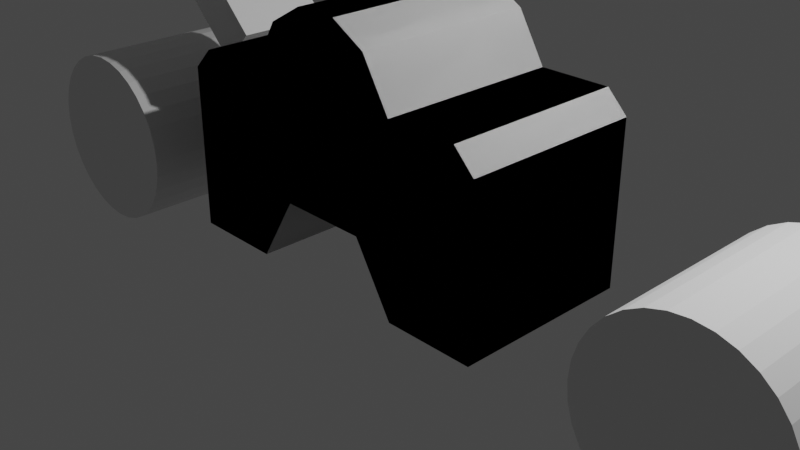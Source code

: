 # Source: MotorCycle.blend  (saved by Blender 2.91.10; exported with 4.5.12 LTS)
import bpy
from mathutils import Matrix  # noqa: F401  (used for matrix-valued properties, if any)

bpy.ops.wm.read_factory_settings(use_empty=True)
scene = bpy.context.scene
scene.name = 'Scene'

# ---- collections
col_collection = bpy.data.collections.new('Collection'); scene.collection.children.link(col_collection)

# ---- world
world_world = bpy.data.worlds.new('World'); scene.world = world_world
world_world.use_nodes = True; world_world.node_tree.nodes.clear()
_N = world_world.node_tree.nodes; _L = world_world.node_tree.links
n0 = _N.new('ShaderNodeOutputWorld'); n0.name = 'World Output'; n0.location = (300, 300)
n1 = _N.new('ShaderNodeBackground'); n1.name = 'Background'; n1.location = (10, 300)
n1.inputs[0].default_value = (0.05088, 0.05088, 0.05088, 1.0)
_L.new(n1.outputs[0], n0.inputs[0])
n0.is_active_output = True
world_world.color = (0.05088, 0.05088, 0.05088)
world_world.use_sun_shadow = False
world_world.sun_shadow_jitter_overblur = 0.0

# ---- cameras
cam_camera = bpy.data.cameras.new('Camera')
cam_camera.clip_end = 100.0
cam_camera.ortho_scale = 7.314

# ---- lights
light_light = bpy.data.lights.new('Light', 'POINT')
light_light.transmission_factor = 0.0
light_light.energy = 1000.0
light_light.shadow_soft_size = 0.1
light_light.shadow_maximum_resolution = 0.006
light_light.use_absolute_resolution = True

# ---- meshes
me_cube_001 = bpy.data.meshes.new('Cube.001')
me_cube_001.from_pydata([(-4.95, -0.981, 0.1761), (-4.893, 1.019, 0.3637), (-4.893, -0.981, 0.3637), (-4.8, 1.019, 0.5366), (-4.8, -0.981, 0.5366), (-4.676, 1.019, 0.6881), (-4.676, -0.981, 0.6881), (-4.524, 1.019, 0.8125), (-4.524, -0.981, 0.8125), (-4.352, 1.019, 0.9049), (-4.352, -0.981, 0.9049), (-4.164, 1.019, 0.9618), (-4.164, -0.981, 0.9618), (-3.969, 1.019, 0.981), (-3.969, -0.981, 0.981), (-4.95, 1.019, 0.1761), (-4.969, -0.981, -0.01897), (-4.969, 1.019, -0.01897), (-4.95, -0.981, -0.2141), (-4.95, 1.019, -0.2141), (-4.893, -0.981, -0.4017), (-4.893, 1.019, -0.4017), (-4.8, -0.981, -0.5745), (-4.8, 1.019, -0.5745), (-4.676, -0.981, -0.7261), (-4.676, 1.019, -0.7261), (-4.524, -0.981, -0.8504), (-4.524, 1.019, -0.8504), (-4.352, -0.981, -0.9428), (-4.352, 1.019, -0.9428), (-4.164, -0.981, -0.9998), (-4.164, 1.019, -0.9998), (-3.969, -0.981, -1.019), (-3.969, 1.019, -1.019), (-3.774, -0.981, -0.9998), (-3.774, 1.019, -0.9998), (-3.586, -0.981, -0.9428), (-3.586, 1.019, -0.9428), (-3.413, -0.981, -0.8504), (-3.413, 1.019, -0.8504), (-3.262, -0.981, -0.7261), (-3.262, 1.019, -0.7261), (-3.137, -0.981, -0.5745), (-3.137, 1.019, -0.5745), (-3.045, -0.981, -0.4017), (-3.045, 1.019, -0.4017), (-2.988, -0.981, -0.2141), (-2.969, -0.981, -0.01897), (-2.969, 1.019, -0.01897), (-2.988, -0.981, 0.1761), (-2.988, 1.019, 0.1761), (-3.045, -0.981, 0.3637), (-3.045, 1.019, 0.3637), (-3.137, -0.981, 0.5366), (-3.137, 1.019, 0.5366), (-3.262, -0.981, 0.6881), (-3.262, 1.019, 0.6881), (-3.413, -0.981, 0.8125), (-3.413, 1.019, 0.8125), (-3.586, -0.981, 0.9049), (-3.586, 1.019, 0.9049), (-3.774, -0.981, 0.9618), (-3.774, 1.019, 0.9618), (-1.925, -1.0, -0.4), (-1.925, 1.0, -0.4), (0.01487, -1.0, 0.3274), (0.01487, -1.0, 2.327), (0.01487, 1.0, 0.3274), (0.01487, 1.0, 2.327), (-1.925, -1.0, -0.4), (-1.925, 1.0, -0.4), (0.01487, 1.0, 0.3274), (0.01487, -1.0, 0.3274), (-1.925, -1.0, 0.6952), (-1.925, 1.0, 0.6952), (0.01487, 1.0, 1.423), (0.01487, -1.0, 1.423), (-1.925, 1.0, 0.1476), (0.01487, 1.0, 0.875), (0.01487, -1.0, 0.875), (-1.925, -1.0, 0.1476), (-0.9254, 1.0, -0.4), (-0.9254, 1.0, 1.6), (-0.9254, -1.0, -0.4), (-0.9254, -1.0, 1.6), (-0.9254, -1.0, -0.4), (-0.9254, 1.0, -0.4), (-0.9254, -1.0, 0.6952), (-0.9254, 1.0, 0.6952), (-0.9254, 1.0, 0.1476), (-0.9254, -1.0, 0.1476), (-0.4851, -1.0, 0.3274), (-0.4851, 1.0, 0.3274), (-0.4851, 1.0, 1.423), (-0.4851, 1.0, 0.875), (-0.4851, 1.0, 0.3274), (-0.4851, -1.0, 0.3274), (-0.4851, -1.0, 1.423), (-0.4851, -1.0, 0.875), (-1.925, -1.0, 0.4214), (-1.925, 1.0, 0.4214), (0.01487, 1.0, 1.149), (0.01487, -1.0, 1.149), (-0.9254, 1.0, 0.4214), (-0.9254, -1.0, 0.4214), (-0.4851, -1.0, 1.149), (-0.4851, 1.0, 1.149), (-1.925, -1.0, -0.4), (-1.925, 1.0, -0.4), (0.01487, -1.0, 0.3274), (0.01487, -1.0, 2.327), (0.01487, 1.0, 0.3274), (0.01487, 1.0, 2.327), (-1.925, -1.0, -0.4), (-1.925, 1.0, -0.4), (0.01487, 1.0, 0.3274), (0.01487, -1.0, 0.3274), (-1.925, -1.0, 0.6952), (-1.925, 1.0, 0.6952), (0.01487, 1.0, 1.423), (0.01487, -1.0, 1.423), (-1.925, 1.0, 0.1476), (0.01487, 1.0, 0.875), (0.01487, -1.0, 0.875), (-1.925, -1.0, 0.1476), (-0.9254, 1.0, -0.4), (-0.9254, 1.0, 1.6), (-0.9254, -1.0, -0.4), (-0.9254, -1.0, 1.6), (-0.9254, -1.0, -0.4), (-0.9254, 1.0, -0.4), (-0.9254, -1.0, 0.6952), (-0.9254, 1.0, 0.6952), (-0.9254, 1.0, 0.1476), (-0.9254, -1.0, 0.1476), (-0.4851, -1.0, 0.3274), (-0.4851, 1.0, 0.3274), (-0.4851, 1.0, 1.423), (-0.4851, 1.0, 0.875), (-0.4851, 1.0, 0.3274), (-0.4851, -1.0, 0.3274), (-0.4851, -1.0, 1.423), (-0.4851, -1.0, 0.875), (-1.925, -1.0, 0.4214), (-1.925, 1.0, 0.4214), (0.01487, 1.0, 1.149), (0.01487, -1.0, 1.149), (-0.9254, 1.0, 0.4214), (-0.9254, -1.0, 0.4214), (-0.4851, -1.0, 1.149), (-0.4851, 1.0, 1.149), (-1.925, -1.0, 1.063), (-1.925, 1.0, 1.063), (0.01487, 1.0, 1.79), (0.01487, -1.0, 1.79), (-0.9254, -1.0, 1.063), (-0.9254, 1.0, 1.063), (-0.4851, -1.0, 1.79), (-0.4851, 1.0, 1.79), (-3.338, -0.981, -0.7883), (-3.338, 1.019, -0.7883), (-0.2351, 1.0, 2.327), (-0.2351, -1.0, 0.3274), (-0.2351, 1.0, 0.3274), (-0.2351, 1.0, 1.423), (-0.2351, 1.0, 0.875), (-0.2351, 1.0, 0.3274), (-0.2351, -1.0, 2.327), (-0.2351, -1.0, 0.3274), (-0.2351, -1.0, 1.423), (-0.2351, -1.0, 0.875), (-0.2351, -1.0, 1.149), (-0.2351, 1.0, 1.149), (-0.2351, -1.0, 1.79), (-0.2351, 1.0, 1.79), (-1.925, -1.0, 1.371), (-1.697, -1.0, 1.6), (-1.697, 1.0, 1.6), (-1.925, 1.0, 1.371), (-1.697, -1.0, 1.6), (-1.925, -1.0, 1.371), (-1.925, 1.0, 1.371), (-1.697, 1.0, 1.6), (-0.2363, 1.0, 2.327), (-0.614, 1.0, 2.115), (-0.4851, 1.0, 2.079), (-0.614, -1.0, 2.115), (-0.2363, -1.0, 2.327), (-0.4851, -1.0, 2.079), (-0.614, 1.0, 2.115), (-0.2363, 1.0, 2.327), (-0.4851, 1.0, 2.079), (-0.2363, -1.0, 2.327), (-0.614, -1.0, 2.115), (-0.4851, -1.0, 2.079)], [], [(10, 9, 7, 8), (12, 11, 9, 10), (14, 13, 11, 12), (8, 7, 5, 6), (6, 5, 3, 4), (4, 3, 1, 2), (2, 1, 15, 0), (0, 15, 17, 16), (16, 17, 19, 18), (18, 19, 21, 20), (20, 21, 23, 22), (22, 23, 25, 24), (24, 25, 27, 26), (26, 27, 29, 28), (28, 29, 31, 30), (30, 31, 33, 32), (32, 33, 35, 34), (34, 35, 37, 36), (36, 37, 39, 38), (159, 160, 41, 40), (40, 41, 43, 42), (42, 43, 45, 44), (11, 13, 62, 60, 58, 56, 54, 52, 50, 48, 47, 46, 44, 45, 43, 41, 160, 39, 37, 35, 33, 31, 29, 27, 25, 23, 21, 19, 17, 15, 1, 3, 5, 7, 9), (47, 48, 50, 49), (49, 50, 52, 51), (51, 52, 54, 53), (53, 54, 56, 55), (55, 56, 58, 57), (57, 58, 60, 59), (10, 8, 6, 4, 2, 0, 16, 18, 20, 22, 24, 26, 28, 30, 32, 34, 36, 38, 159, 40, 42, 44, 46, 47, 49, 51, 53, 55, 57, 59, 61, 14, 12), (59, 60, 62, 61), (61, 62, 13, 14), (82, 84, 176, 177), (174, 153, 68, 161), (153, 154, 66, 68), (151, 152, 178, 175), (166, 162, 65, 67), (152, 156, 82, 177, 178), (83, 63, 69, 85), (67, 65, 72, 71), (166, 67, 71, 163), (63, 64, 70, 69), (104, 99, 73, 87), (101, 102, 76, 75), (172, 101, 75, 164), (99, 100, 74, 73), (69, 70, 77, 80), (163, 71, 78, 165), (71, 72, 79, 78), (85, 69, 80, 90), (96, 85, 90, 98), (70, 86, 89, 77), (100, 103, 88, 74), (105, 104, 87, 97), (64, 81, 86, 70), (91, 83, 85, 96), (158, 174, 161, 183, 185), (64, 63, 83, 81), (173, 157, 188, 187, 167), (131, 128, 179, 180, 117), (112, 190, 192, 110), (157, 155, 84, 186, 188), (162, 91, 96, 168), (171, 105, 97, 169), (168, 96, 98, 170), (86, 92, 94, 89), (103, 106, 93, 88), (81, 95, 92, 86), (81, 83, 91, 95), (184, 186, 84, 82), (89, 94, 106, 103), (170, 98, 105, 171), (98, 90, 104, 105), (77, 89, 103, 100), (80, 77, 100, 99), (165, 78, 101, 172), (78, 79, 102, 101), (90, 80, 99, 104), (126, 182, 179, 128), (189, 126, 128, 193), (119, 112, 110, 120), (117, 180, 181, 118), (139, 111, 109, 135), (118, 181, 182, 126, 132), (127, 129, 113, 107), (111, 115, 116, 109), (139, 136, 115, 111), (107, 113, 114, 108), (148, 131, 117, 143), (145, 119, 120, 146), (150, 137, 119, 145), (143, 117, 118, 144), (113, 124, 121, 114), (136, 138, 122, 115), (115, 122, 123, 116), (129, 134, 124, 113), (140, 142, 134, 129), (114, 121, 133, 130), (144, 118, 132, 147), (149, 141, 131, 148), (108, 114, 130, 125), (135, 140, 129, 127), (141, 194, 193, 128, 131), (108, 125, 127, 107), (120, 110, 192, 194, 141), (132, 126, 189, 191, 137), (109, 116, 140, 135), (146, 120, 141, 149), (116, 123, 142, 140), (130, 133, 138, 136), (147, 132, 137, 150), (125, 130, 136, 139), (125, 139, 135, 127), (137, 191, 190, 112, 119), (133, 147, 150, 138), (123, 146, 149, 142), (142, 149, 148, 134), (121, 144, 147, 133), (124, 143, 144, 121), (138, 150, 145, 122), (122, 145, 146, 123), (134, 148, 143, 124), (88, 93, 158, 156), (169, 97, 157, 173), (74, 88, 156, 152), (97, 87, 155, 157), (87, 73, 151, 155), (75, 76, 154, 153), (164, 75, 153, 174), (73, 74, 152, 151), (38, 39, 160, 159), (93, 164, 174, 158), (76, 169, 173, 154), (94, 165, 172, 106), (79, 170, 171, 102), (72, 168, 170, 79), (102, 171, 169, 76), (65, 162, 168, 72), (68, 66, 167, 161), (154, 173, 167, 66), (92, 163, 165, 94), (106, 172, 164, 93), (95, 166, 163, 92), (95, 91, 162, 166), (161, 167, 187, 183), (175, 178, 177, 176), (179, 182, 181, 180), (155, 151, 175, 176, 84), (183, 184, 185), (186, 187, 188), (189, 190, 191), (192, 193, 194), (183, 187, 186, 184), (189, 193, 192, 190), (156, 158, 185, 184, 82)])
_uv = me_cube_001.uv_layers.new(name='UVMap')
_uv.uv.foreach_set('vector', [1.0, 0.5, 1.0, 1.0, 0.9688, 1.0, 0.9688, 0.5, 0.9688, 0.5, 0.9688, 1.0, 0.9375, 1.0, 0.9375, 0.5, 0.9375, 0.5, 0.9375, 1.0, 0.9062, 1.0, 0.9062, 0.5, 0.9062, 0.5, 0.9062, 1.0, 0.875, 1.0, 0.875, 0.5, 0.875, 0.5, 0.875, 1.0, 0.8438, 1.0, 0.8438, 0.5, 0.8438, 0.5, 0.8438, 1.0, 0.8125, 1.0, 0.8125, 0.5, 0.8125, 0.5, 0.8125, 1.0, 0.7812, 1.0, 0.7812, 0.5, 0.7812, 0.5, 0.7812, 1.0, 0.75, 1.0, 0.75, 0.5, 0.75, 0.5, 0.75, 1.0, 0.7188, 1.0, 0.7188, 0.5, 0.7188, 0.5, 0.7188, 1.0, 0.6875, 1.0, 0.6875, 0.5, 0.6875, 0.5, 0.6875, 1.0, 0.6562, 1.0, 0.6562, 0.5, 0.6562, 0.5, 0.6562, 1.0, 0.625, 1.0, 0.625, 0.5, 0.625, 0.5, 0.625, 1.0, 0.5938, 1.0, 0.5938, 0.5, 0.5938, 0.5, 0.5938, 1.0, 0.5625, 1.0, 0.5625, 0.5, 0.5625, 0.5, 0.5625, 1.0, 0.5312, 1.0, 0.5312, 0.5, 0.5312, 0.5, 0.5312, 1.0, 0.5, 1.0, 0.5, 0.5, 0.5, 0.5, 0.5, 1.0, 0.4688, 1.0, 0.4688, 0.5, 0.4688, 0.5, 0.4688, 1.0, 0.4375, 1.0, 0.4375, 0.5, 0.4375, 0.5, 0.4375, 1.0, 0.4062, 1.0, 0.4062, 0.5, 0.3906, 0.5, 0.3906, 1.0, 0.375, 1.0, 0.375, 0.5, 0.375, 0.5, 0.375, 1.0, 0.3438, 1.0, 0.3438, 0.5, 0.3438, 0.5, 0.3438, 1.0, 0.3125, 1.0, 0.3125, 0.5, 0.2968, 0.4854, 0.25, 0.49, 0.2032, 0.4854, 0.1582, 0.4717, 0.1167, 0.4496, 0.08029, 0.4197, 0.05045, 0.3833, 0.02827, 0.3418, 0.01461, 0.2968, 0.25, 1.0, 0.25, 0.5, 0.2812, 0.5, 0.3125, 0.5, 0.02827, 0.1582, 0.05045, 0.1167, 0.08029, 0.08029, 0.09848, 0.06537, 0.1167, 0.05045, 0.1582, 0.02827, 0.2032, 0.01461, 0.25, 0.01, 0.2968, 0.01461, 0.3418, 0.02827, 0.3833, 0.05045, 0.4197, 0.08029, 0.4496, 0.1167, 0.4717, 0.1582, 0.4854, 0.2032, 0.49, 0.25, 0.4854, 0.2968, 0.4717, 0.3418, 0.4496, 0.3833, 0.4197, 0.4197, 0.3833, 0.4496, 0.3418, 0.4717, 0.25, 0.5, 0.25, 1.0, 0.2188, 1.0, 0.2188, 0.5, 0.2188, 0.5, 0.2188, 1.0, 0.1875, 1.0, 0.1875, 0.5, 0.1875, 0.5, 0.1875, 1.0, 0.1562, 1.0, 0.1562, 0.5, 0.1562, 0.5, 0.1562, 1.0, 0.125, 1.0, 0.125, 0.5, 0.125, 0.5, 0.125, 1.0, 0.09375, 1.0, 0.09375, 0.5, 0.09375, 0.5, 0.09375, 1.0, 0.0625, 1.0, 0.0625, 0.5, 0.8418, 0.4717, 0.8833, 0.4496, 0.9197, 0.4197, 0.9496, 0.3833, 0.9717, 0.3418, 0.9854, 0.2968, 0.99, 0.25, 0.9854, 0.2032, 0.9717, 0.1582, 0.9496, 0.1167, 0.9197, 0.08029, 0.8833, 0.05045, 0.8418, 0.02827, 0.7968, 0.01461, 0.75, 0.01, 0.7032, 0.01461, 0.6582, 0.02827, 0.6167, 0.05045, 0.5985, 0.06537, 0.5803, 0.08029, 0.5504, 0.1167, 0.5283, 0.1582, 0.5146, 0.2032, 0.51, 0.25, 0.5146, 0.2968, 0.5283, 0.3418, 0.5504, 0.3833, 0.5803, 0.4197, 0.6167, 0.4496, 0.6582, 0.4717, 0.7032, 0.4854, 0.75, 0.49, 0.7968, 0.4854, 0.0625, 0.5, 0.0625, 1.0, 0.03125, 1.0, 0.03125, 0.5, 0.03125, 0.5, 0.03125, 1.0, 0.0, 1.0, 0.0, 0.5, 0.75, 0.5, 0.75, 0.75, 0.8464, 0.75, 0.8464, 0.5, 0.5579, 0.4688, 0.5579, 0.5, 0.625, 0.5, 0.625, 0.4688, 0.5579, 0.5, 0.5579, 0.75, 0.625, 0.75, 0.625, 0.5, 0.5579, 0.0, 0.5579, 0.25, 0.5964, 0.25, 0.5964, 0.0, 0.3438, 0.5, 0.3438, 0.75, 0.375, 0.75, 0.375, 0.5, 0.5579, 0.25, 0.5579, 0.375, 0.625, 0.375, 0.625, 0.2786, 0.5964, 0.25, 0.375, 0.875, 0.375, 1.0, 0.375, 1.0, 0.375, 0.875, 0.375, 0.5, 0.375, 0.75, 0.375, 0.75, 0.375, 0.5, 0.3438, 0.5, 0.375, 0.5, 0.375, 0.5, 0.3438, 0.5, 0.375, 0.0, 0.375, 0.25, 0.375, 0.25, 0.375, 0.0, 0.4777, 0.875, 0.4777, 1.0, 0.5119, 1.0, 0.5119, 0.875, 0.4777, 0.5, 0.4777, 0.75, 0.5119, 0.75, 0.5119, 0.5, 0.4777, 0.4688, 0.4777, 0.5, 0.5119, 0.5, 0.5119, 0.4688, 0.4777, 0.0, 0.4777, 0.25, 0.5119, 0.25, 0.5119, 0.0, 0.375, 0.0, 0.375, 0.25, 0.4434, 0.25, 0.4434, 0.0, 0.375, 0.4688, 0.375, 0.5, 0.4434, 0.5, 0.4434, 0.4688, 0.375, 0.5, 0.375, 0.75, 0.4434, 0.75, 0.4434, 0.5, 0.375, 0.875, 0.375, 1.0, 0.4434, 1.0, 0.4434, 0.875, 0.375, 0.8125, 0.375, 0.875, 0.4434, 0.875, 0.4434, 0.8125, 0.375, 0.25, 0.375, 0.375, 0.4434, 0.375, 0.4434, 0.25, 0.4777, 0.25, 0.4777, 0.375, 0.5119, 0.375, 0.5119, 0.25, 0.4777, 0.8125, 0.4777, 0.875, 0.5119, 0.875, 0.5119, 0.8125, 0.375, 0.25, 0.375, 0.375, 0.375, 0.375, 0.375, 0.25, 0.375, 0.8125, 0.375, 0.875, 0.375, 0.875, 0.375, 0.8125, 0.5579, 0.4375, 0.5579, 0.4688, 0.625, 0.4688, 0.625, 0.4686, 0.5939, 0.4375, 0.125, 0.5, 0.125, 0.75, 0.25, 0.75, 0.25, 0.5, 0.5579, 0.7812, 0.5579, 0.8125, 0.5939, 0.8125, 0.625, 0.7814, 0.625, 0.7812, 0.5119, 0.875, 0.625, 0.875, 0.625, 0.9714, 0.5964, 1.0, 0.5119, 1.0, 0.625, 0.5, 0.6564, 0.5, 0.6564, 0.75, 0.625, 0.75, 0.5579, 0.8125, 0.5579, 0.875, 0.625, 0.875, 0.625, 0.8308, 0.5939, 0.8125, 0.3438, 0.75, 0.3125, 0.75, 0.3125, 0.75, 0.3438, 0.75, 0.4777, 0.7812, 0.4777, 0.8125, 0.5119, 0.8125, 0.5119, 0.7812, 0.375, 0.7812, 0.375, 0.8125, 0.4434, 0.8125, 0.4434, 0.7812, 0.375, 0.375, 0.375, 0.4375, 0.4434, 0.4375, 0.4434, 0.375, 0.4777, 0.375, 0.4777, 0.4375, 0.5119, 0.4375, 0.5119, 0.375, 0.375, 0.375, 0.375, 0.4375, 0.375, 0.4375, 0.375, 0.375, 0.25, 0.5, 0.25, 0.75, 0.3125, 0.75, 0.3125, 0.5, 0.7058, 0.5, 0.7058, 0.75, 0.75, 0.75, 0.75, 0.5, 0.4434, 0.375, 0.4434, 0.4375, 0.4777, 0.4375, 0.4777, 0.375, 0.4434, 0.7812, 0.4434, 0.8125, 0.4777, 0.8125, 0.4777, 0.7812, 0.4434, 0.8125, 0.4434, 0.875, 0.4777, 0.875, 0.4777, 0.8125, 0.4434, 0.25, 0.4434, 0.375, 0.4777, 0.375, 0.4777, 0.25, 0.4434, 0.0, 0.4434, 0.25, 0.4777, 0.25, 0.4777, 0.0, 0.4434, 0.4688, 0.4434, 0.5, 0.4777, 0.5, 0.4777, 0.4688, 0.4434, 0.5, 0.4434, 0.75, 0.4777, 0.75, 0.4777, 0.5, 0.4434, 0.875, 0.4434, 1.0, 0.4777, 1.0, 0.4777, 0.875, 0.75, 0.5, 0.8464, 0.5, 0.8464, 0.75, 0.75, 0.75, 0.7058, 0.5, 0.75, 0.5, 0.75, 0.75, 0.7058, 0.75, 0.5119, 0.5, 0.625, 0.5, 0.625, 0.75, 0.5119, 0.75, 0.5119, 0.0, 0.5964, 0.0, 0.5964, 0.25, 0.5119, 0.25, 0.3125, 0.5, 0.375, 0.5, 0.375, 0.75, 0.3125, 0.75, 0.5119, 0.25, 0.5964, 0.25, 0.625, 0.2786, 0.625, 0.375, 0.5119, 0.375, 0.375, 0.875, 0.375, 0.875, 0.375, 1.0, 0.375, 1.0, 0.375, 0.5, 0.375, 0.5, 0.375, 0.75, 0.375, 0.75, 0.375, 0.4375, 0.375, 0.4375, 0.375, 0.5, 0.375, 0.5, 0.375, 0.0, 0.375, 0.0, 0.375, 0.25, 0.375, 0.25, 0.4777, 0.875, 0.5119, 0.875, 0.5119, 1.0, 0.4777, 1.0, 0.4777, 0.5, 0.5119, 0.5, 0.5119, 0.75, 0.4777, 0.75, 0.4777, 0.4375, 0.5119, 0.4375, 0.5119, 0.5, 0.4777, 0.5, 0.4777, 0.0, 0.5119, 0.0, 0.5119, 0.25, 0.4777, 0.25, 0.375, 0.0, 0.4434, 0.0, 0.4434, 0.25, 0.375, 0.25, 0.375, 0.4375, 0.4434, 0.4375, 0.4434, 0.5, 0.375, 0.5, 0.375, 0.5, 0.4434, 0.5, 0.4434, 0.75, 0.375, 0.75, 0.375, 0.875, 0.4434, 0.875, 0.4434, 1.0, 0.375, 1.0, 0.375, 0.8125, 0.4434, 0.8125, 0.4434, 0.875, 0.375, 0.875, 0.375, 0.25, 0.4434, 0.25, 0.4434, 0.375, 0.375, 0.375, 0.4777, 0.25, 0.5119, 0.25, 0.5119, 0.375, 0.4777, 0.375, 0.4777, 0.8125, 0.5119, 0.8125, 0.5119, 0.875, 0.4777, 0.875, 0.375, 0.25, 0.375, 0.25, 0.375, 0.375, 0.375, 0.375, 0.375, 0.8125, 0.375, 0.8125, 0.375, 0.875, 0.375, 0.875, 0.5119, 0.8125, 0.5939, 0.8125, 0.625, 0.8308, 0.625, 0.875, 0.5119, 0.875, 0.125, 0.5, 0.25, 0.5, 0.25, 0.75, 0.125, 0.75, 0.5119, 0.75, 0.625, 0.75, 0.625, 0.7814, 0.5939, 0.8125, 0.5119, 0.8125, 0.5119, 0.375, 0.625, 0.375, 0.625, 0.4192, 0.5939, 0.4375, 0.5119, 0.4375, 0.375, 0.75, 0.375, 0.75, 0.375, 0.8125, 0.375, 0.8125, 0.4777, 0.75, 0.5119, 0.75, 0.5119, 0.8125, 0.4777, 0.8125, 0.375, 0.75, 0.4434, 0.75, 0.4434, 0.8125, 0.375, 0.8125, 0.375, 0.375, 0.4434, 0.375, 0.4434, 0.4375, 0.375, 0.4375, 0.4777, 0.375, 0.5119, 0.375, 0.5119, 0.4375, 0.4777, 0.4375, 0.375, 0.375, 0.375, 0.375, 0.375, 0.4375, 0.375, 0.4375, 0.25, 0.5, 0.3125, 0.5, 0.3125, 0.75, 0.25, 0.75, 0.5119, 0.4375, 0.5939, 0.4375, 0.625, 0.4686, 0.625, 0.5, 0.5119, 0.5, 0.4434, 0.375, 0.4777, 0.375, 0.4777, 0.4375, 0.4434, 0.4375, 0.4434, 0.75, 0.4777, 0.75, 0.4777, 0.8125, 0.4434, 0.8125, 0.4434, 0.8125, 0.4777, 0.8125, 0.4777, 0.875, 0.4434, 0.875, 0.4434, 0.25, 0.4777, 0.25, 0.4777, 0.375, 0.4434, 0.375, 0.4434, 0.0, 0.4777, 0.0, 0.4777, 0.25, 0.4434, 0.25, 0.4434, 0.4375, 0.4777, 0.4375, 0.4777, 0.5, 0.4434, 0.5, 0.4434, 0.5, 0.4777, 0.5, 0.4777, 0.75, 0.4434, 0.75, 0.4434, 0.875, 0.4777, 0.875, 0.4777, 1.0, 0.4434, 1.0, 0.5119, 0.375, 0.5119, 0.4375, 0.5579, 0.4375, 0.5579, 0.375, 0.5119, 0.7812, 0.5119, 0.8125, 0.5579, 0.8125, 0.5579, 0.7812, 0.5119, 0.25, 0.5119, 0.375, 0.5579, 0.375, 0.5579, 0.25, 0.5119, 0.8125, 0.5119, 0.875, 0.5579, 0.875, 0.5579, 0.8125, 0.5119, 0.875, 0.5119, 1.0, 0.5579, 1.0, 0.5579, 0.875, 0.5119, 0.5, 0.5119, 0.75, 0.5579, 0.75, 0.5579, 0.5, 0.5119, 0.4688, 0.5119, 0.5, 0.5579, 0.5, 0.5579, 0.4688, 0.5119, 0.0, 0.5119, 0.25, 0.5579, 0.25, 0.5579, 0.0, 0.4062, 0.5, 0.4062, 1.0, 0.3906, 1.0, 0.3906, 0.5, 0.5119, 0.4375, 0.5119, 0.4688, 0.5579, 0.4688, 0.5579, 0.4375, 0.5119, 0.75, 0.5119, 0.7812, 0.5579, 0.7812, 0.5579, 0.75, 0.4434, 0.4375, 0.4434, 0.4688, 0.4777, 0.4688, 0.4777, 0.4375, 0.4434, 0.75, 0.4434, 0.7812, 0.4777, 0.7812, 0.4777, 0.75, 0.375, 0.75, 0.375, 0.7812, 0.4434, 0.7812, 0.4434, 0.75, 0.4777, 0.75, 0.4777, 0.7812, 0.5119, 0.7812, 0.5119, 0.75, 0.375, 0.75, 0.3438, 0.75, 0.3438, 0.75, 0.375, 0.75, 0.625, 0.5, 0.625, 0.75, 0.6562, 0.75, 0.6562, 0.5, 0.5579, 0.75, 0.5579, 0.7812, 0.625, 0.7812, 0.625, 0.75, 0.375, 0.4375, 0.375, 0.4688, 0.4434, 0.4688, 0.4434, 0.4375, 0.4777, 0.4375, 0.4777, 0.4688, 0.5119, 0.4688, 0.5119, 0.4375, 0.3125, 0.5, 0.3438, 0.5, 0.3438, 0.5, 0.3125, 0.5, 0.3125, 0.5, 0.3125, 0.75, 0.3438, 0.75, 0.3438, 0.5, 0.6562, 0.5, 0.6562, 0.75, 0.6564, 0.75, 0.6564, 0.5, 0.5964, 0.0, 0.5964, 0.25, 0.625, 0.25, 0.625, 0.0, 0.625, 0.0, 0.625, 0.25, 0.5964, 0.25, 0.5964, 0.0, 0.5579, 0.875, 0.5579, 1.0, 0.5964, 1.0, 0.625, 0.9714, 0.625, 0.875, 0.5736, 0.4728, 0.625, 0.4192, 0.5939, 0.4375, 0.625, 0.8308, 0.625, 0.8125, 0.5939, 0.8125, 0.625, 0.4192, 0.625, 0.4375, 0.5939, 0.4375, 0.5736, 0.7772, 0.625, 0.8308, 0.5939, 0.8125, 0.6564, 0.5, 0.6564, 0.75, 0.7058, 0.75, 0.7058, 0.5, 0.7058, 0.5, 0.7058, 0.75, 0.6564, 0.75, 0.6564, 0.5, 0.5579, 0.375, 0.5579, 0.4375, 0.5939, 0.4375, 0.625, 0.4192, 0.625, 0.375])
me_cube_001.use_remesh_fix_poles = True
me_cube_001.use_remesh_preserve_attributes = False
me_cube_001.use_mirror_vertex_groups = False
me_cube_001.update()
me_cube_002 = bpy.data.meshes.new('Cube.002')
me_cube_002.from_pydata([(1.828, -1.0, -0.2929), (1.828, -1.0, 1.707), (1.828, 1.0, -0.2929), (1.828, 1.0, 1.707), (3.828, -1.0, -0.2929), (3.828, -1.0, 1.707), (3.828, 1.0, -0.2929), (3.828, 1.0, 1.707)], [], [(0, 1, 3, 2), (2, 3, 7, 6), (6, 7, 5, 4), (4, 5, 1, 0), (2, 6, 4, 0), (1, 5, 7, 3)])
_uv = me_cube_002.uv_layers.new(name='UVMap')
_uv.uv.foreach_set('vector', [0.375, 0.0, 0.625, 0.0, 0.625, 0.25, 0.375, 0.25, 0.375, 0.25, 0.625, 0.25, 0.625, 0.5, 0.375, 0.5, 0.375, 0.5, 0.625, 0.5, 0.625, 0.75, 0.375, 0.75, 0.375, 0.75, 0.625, 0.75, 0.625, 1.0, 0.375, 1.0, 0.125, 0.5, 0.375, 0.5, 0.375, 0.75, 0.125, 0.75, 0.625, 1.0, 0.625, 0.75, 0.625, 0.5, 0.625, 0.25])
me_cube_002.use_remesh_fix_poles = True
me_cube_002.use_remesh_preserve_attributes = False
me_cube_002.use_mirror_vertex_groups = False
me_cube_002.update()
me_cube_003 = bpy.data.meshes.new('Cube.003')
me_cube_003.from_pydata([(-0.141, -1.0, 2.6), (-0.141, -1.0, 4.6), (-0.141, 1.0, 2.6), (-0.141, 1.0, 4.6), (1.859, -1.0, 2.6), (1.859, -1.0, 4.6), (1.859, 1.0, 2.6), (1.859, 1.0, 4.6), (-1.8, -0.2, 2.6), (-1.8, -0.2, 4.6), (0.2, -0.2, 2.6), (0.2, -0.2, 4.6), (-1.8, 0.22, 4.6), (0.2, 0.22, 2.6), (-1.8, 0.22, 2.6), (0.2, 0.22, 4.6), (-1.799, -0.1999, -2.399), (0.1995, -0.1999, -0.4005), (0.1995, 0.2199, -0.4005), (-1.799, 0.2199, -2.399), (-1.8, 0.61, 4.6), (0.2, 0.61, 2.6), (-1.8, 0.61, 2.6), (0.2, 0.61, 4.6), (-1.8, -0.6, 2.6), (0.2, -0.6, 4.6), (-1.8, -0.6, 4.6), (0.2, -0.6, 2.6), (0.859, 1.0, 2.6), (0.859, 1.0, 4.6), (0.859, -1.0, 2.6), (0.859, -1.0, 4.6), (-0.8, -0.2, 4.6), (-0.8, -0.2, 2.6), (-0.8, 0.22, 2.6), (-0.8, 0.22, 4.6), (-0.8, -0.2036, -1.4), (-0.8, 0.2236, -1.4), (-0.8, 0.61, 4.6), (-0.8, 0.61, 2.6), (-0.8, -0.6, 4.6), (-0.8, -0.6, 2.6), (0.2, 0.22, 1.1), (-1.8, 0.22, 0.1), (-1.8, -0.2, 0.1), (0.2, -0.2, 1.1), (-0.8, -0.2, 0.6), (-0.8, 0.22, 0.6), (-1.8, 0.01, 2.6), (0.2, 0.01, 4.6), (-1.8, 0.01, 4.6), (0.2, 0.01, 2.6), (-1.8, 0.01, -2.4), (0.1995, 0.01, -0.4005), (-0.8, 0.01, 4.6), (0.2, 0.01, 1.1), (-1.8, 0.01, 0.1), (-1.8, -0.095, 2.6), (0.2, -0.095, 4.6), (-1.8, -0.09495, -2.4), (-0.8, -0.095, 4.6), (-1.8, -0.095, 0.1), (-1.8, -0.095, 4.6), (0.2, -0.095, 2.6), (0.1995, -0.09495, -0.4005), (0.2, -0.095, 1.1), (-1.8, 0.115, 4.6), (0.2, 0.115, 2.6), (0.1995, 0.1149, -0.4005), (0.2, 0.115, 1.1), (-1.8, 0.115, 2.6), (0.2, 0.115, 4.6), (-1.8, 0.1149, -2.4), (-0.8, 0.115, 4.6), (-1.8, 0.115, 0.1)], [], [(22, 20, 3, 2), (28, 29, 7, 6), (27, 25, 5, 4), (30, 31, 1, 0), (41, 27, 4, 30), (40, 26, 1, 31), (60, 62, 9, 32), (47, 42, 18, 37), (63, 58, 11, 10), (24, 26, 9, 8), (21, 23, 15, 13), (39, 21, 13, 34), (38, 20, 12, 35), (70, 66, 12, 14), (74, 43, 19, 72), (65, 45, 17, 64), (46, 44, 16, 36), (29, 3, 20, 38), (28, 6, 21, 39), (6, 7, 23, 21), (14, 12, 20, 22), (0, 1, 26, 24), (32, 9, 26, 40), (33, 10, 27, 41), (10, 11, 25, 27), (8, 33, 41, 24), (11, 32, 40, 25), (2, 28, 39, 22), (7, 29, 38, 23), (45, 46, 36, 17), (23, 38, 35, 15), (22, 39, 34, 14), (43, 47, 37, 19), (58, 60, 32, 11), (25, 40, 31, 5), (24, 41, 30, 0), (4, 5, 31, 30), (2, 3, 29, 28), (14, 34, 47, 43), (10, 33, 46, 45), (33, 8, 44, 46), (63, 10, 45, 65), (70, 14, 43, 74), (34, 13, 42, 47), (57, 48, 56, 61), (67, 51, 55, 69), (71, 73, 54, 49), (69, 55, 53, 68), (61, 56, 52, 59), (57, 62, 50, 48), (67, 71, 49, 51), (73, 66, 50, 54), (8, 9, 62, 57), (44, 61, 59, 16), (8, 57, 61, 44), (51, 63, 65, 55), (49, 54, 60, 58), (55, 65, 64, 53), (51, 49, 58, 63), (54, 50, 62, 60), (35, 12, 66, 73), (13, 15, 71, 67), (42, 69, 68, 18), (15, 35, 73, 71), (13, 67, 69, 42), (48, 70, 74, 56), (56, 74, 72, 52), (48, 50, 66, 70), (59, 52, 72, 19, 37, 18, 68, 53, 64, 17, 36, 16)])
_uv = me_cube_003.uv_layers.new(name='UVMap')
_uv.uv.foreach_set('vector', [0.375, 0.2013, 0.625, 0.2013, 0.625, 0.25, 0.375, 0.25, 0.375, 0.375, 0.625, 0.375, 0.625, 0.5, 0.375, 0.5, 0.375, 0.7, 0.625, 0.7, 0.625, 0.75, 0.375, 0.75, 0.375, 0.875, 0.625, 0.875, 0.625, 1.0, 0.375, 1.0, 0.25, 0.7, 0.375, 0.7, 0.375, 0.75, 0.25, 0.75, 0.75, 0.7, 0.875, 0.7, 0.875, 0.75, 0.75, 0.75, 0.75, 0.6369, 0.875, 0.6369, 0.875, 0.65, 0.75, 0.65, 0.25, 0.5975, 0.375, 0.5975, 0.375, 0.5975, 0.25, 0.5975, 0.375, 0.6369, 0.625, 0.6369, 0.625, 0.65, 0.375, 0.65, 0.375, 0.05, 0.625, 0.05, 0.625, 0.1, 0.375, 0.1, 0.375, 0.5487, 0.625, 0.5487, 0.625, 0.5975, 0.375, 0.5975, 0.25, 0.5488, 0.375, 0.5487, 0.375, 0.5975, 0.25, 0.5975, 0.75, 0.5487, 0.875, 0.5487, 0.875, 0.5975, 0.75, 0.5975, 0.375, 0.1394, 0.625, 0.1394, 0.625, 0.1525, 0.375, 0.1525, 0.375, 0.1394, 0.375, 0.1525, 0.375, 0.1525, 0.375, 0.1394, 0.375, 0.6369, 0.375, 0.65, 0.375, 0.65, 0.375, 0.6369, 0.25, 0.65, 0.125, 0.65, 0.125, 0.65, 0.25, 0.65, 0.75, 0.5, 0.875, 0.5, 0.875, 0.5487, 0.75, 0.5487, 0.25, 0.5, 0.375, 0.5, 0.375, 0.5487, 0.25, 0.5488, 0.375, 0.5, 0.625, 0.5, 0.625, 0.5487, 0.375, 0.5487, 0.375, 0.1525, 0.625, 0.1525, 0.625, 0.2013, 0.375, 0.2013, 0.375, 0.0, 0.625, 0.0, 0.625, 0.05, 0.375, 0.05, 0.75, 0.65, 0.875, 0.65, 0.875, 0.7, 0.75, 0.7, 0.25, 0.65, 0.375, 0.65, 0.375, 0.7, 0.25, 0.7, 0.375, 0.65, 0.625, 0.65, 0.625, 0.7, 0.375, 0.7, 0.125, 0.65, 0.25, 0.65, 0.25, 0.7, 0.125, 0.7, 0.625, 0.65, 0.75, 0.65, 0.75, 0.7, 0.625, 0.7, 0.125, 0.5, 0.25, 0.5, 0.25, 0.5488, 0.125, 0.5487, 0.625, 0.5, 0.75, 0.5, 0.75, 0.5487, 0.625, 0.5487, 0.375, 0.65, 0.25, 0.65, 0.25, 0.65, 0.375, 0.65, 0.625, 0.5487, 0.75, 0.5487, 0.75, 0.5975, 0.625, 0.5975, 0.125, 0.5487, 0.25, 0.5488, 0.25, 0.5975, 0.125, 0.5975, 0.125, 0.5975, 0.25, 0.5975, 0.25, 0.5975, 0.125, 0.5975, 0.625, 0.6369, 0.75, 0.6369, 0.75, 0.65, 0.625, 0.65, 0.625, 0.7, 0.75, 0.7, 0.75, 0.75, 0.625, 0.75, 0.125, 0.7, 0.25, 0.7, 0.25, 0.75, 0.125, 0.75, 0.375, 0.75, 0.625, 0.75, 0.625, 0.875, 0.375, 0.875, 0.375, 0.25, 0.625, 0.25, 0.625, 0.375, 0.375, 0.375, 0.125, 0.5975, 0.25, 0.5975, 0.25, 0.5975, 0.125, 0.5975, 0.375, 0.65, 0.25, 0.65, 0.25, 0.65, 0.375, 0.65, 0.25, 0.65, 0.125, 0.65, 0.125, 0.65, 0.25, 0.65, 0.375, 0.6369, 0.375, 0.65, 0.375, 0.65, 0.375, 0.6369, 0.375, 0.1394, 0.375, 0.1525, 0.375, 0.1525, 0.375, 0.1394, 0.25, 0.5975, 0.375, 0.5975, 0.375, 0.5975, 0.25, 0.5975, 0.375, 0.1131, 0.375, 0.1262, 0.375, 0.1262, 0.375, 0.1131, 0.375, 0.6106, 0.375, 0.6237, 0.375, 0.6237, 0.375, 0.6106, 0.625, 0.6106, 0.75, 0.6106, 0.75, 0.6237, 0.625, 0.6237, 0.375, 0.6106, 0.375, 0.6237, 0.375, 0.6237, 0.375, 0.6106, 0.375, 0.1131, 0.375, 0.1262, 0.375, 0.1262, 0.375, 0.1131, 0.375, 0.1131, 0.625, 0.1131, 0.625, 0.1262, 0.375, 0.1262, 0.375, 0.6106, 0.625, 0.6106, 0.625, 0.6237, 0.375, 0.6237, 0.75, 0.6106, 0.875, 0.6106, 0.875, 0.6237, 0.75, 0.6237, 0.375, 0.1, 0.625, 0.1, 0.625, 0.1131, 0.375, 0.1131, 0.375, 0.1, 0.375, 0.1131, 0.375, 0.1131, 0.375, 0.1, 0.375, 0.1, 0.375, 0.1131, 0.375, 0.1131, 0.375, 0.1, 0.375, 0.6237, 0.375, 0.6369, 0.375, 0.6369, 0.375, 0.6237, 0.625, 0.6237, 0.75, 0.6237, 0.75, 0.6369, 0.625, 0.6369, 0.375, 0.6237, 0.375, 0.6369, 0.375, 0.6369, 0.375, 0.6237, 0.375, 0.6237, 0.625, 0.6237, 0.625, 0.6369, 0.375, 0.6369, 0.75, 0.6237, 0.875, 0.6237, 0.875, 0.6369, 0.75, 0.6369, 0.75, 0.5975, 0.875, 0.5975, 0.875, 0.6106, 0.75, 0.6106, 0.375, 0.5975, 0.625, 0.5975, 0.625, 0.6106, 0.375, 0.6106, 0.375, 0.5975, 0.375, 0.6106, 0.375, 0.6106, 0.375, 0.5975, 0.625, 0.5975, 0.75, 0.5975, 0.75, 0.6106, 0.625, 0.6106, 0.375, 0.5975, 0.375, 0.6106, 0.375, 0.6106, 0.375, 0.5975, 0.375, 0.1262, 0.375, 0.1394, 0.375, 0.1394, 0.375, 0.1262, 0.375, 0.1262, 0.375, 0.1394, 0.375, 0.1394, 0.375, 0.1262, 0.375, 0.1262, 0.625, 0.1262, 0.625, 0.1394, 0.375, 0.1394, 0.375, 0.1131, 0.375, 0.1262, 0.375, 0.1394, 0.375, 0.1525, 0.25, 0.5975, 0.375, 0.5975, 0.375, 0.6106, 0.375, 0.6237, 0.375, 0.6369, 0.375, 0.65, 0.25, 0.65, 0.125, 0.65])
me_cube_003.use_remesh_fix_poles = True
me_cube_003.use_remesh_preserve_attributes = False
me_cube_003.use_mirror_vertex_groups = False
me_cube_003.update()

# ---- objects
ob_light = bpy.data.objects.new('Light', light_light)
ob_camera = bpy.data.objects.new('Camera', cam_camera)
ob_cube = bpy.data.objects.new('Cube', me_cube_001)
ob_cube_001 = bpy.data.objects.new('Cube.001', me_cube_002)
ob_cube_002 = bpy.data.objects.new('Cube.002', me_cube_003)

# ---- transforms, parenting, visibility, modifiers, constraints
ob_light.location = (4.076, 1.005, 5.904)
ob_light.rotation_euler = (0.6503, 0.05522, 1.866)
ob_light.lock_rotations_4d = False
ob_light.empty_display_type = 'ARROWS'
ob_light.color = (0.0, 0.0, 0.0, 0.0)
ob_light.lineart.crease_threshold = 0.0
ob_camera.location = (7.359, -6.926, 4.958)
ob_camera.rotation_euler = (1.109, 0.0, 0.8149)
ob_camera.lock_rotations_4d = False
ob_camera.empty_display_type = 'ARROWS'
ob_camera.color = (0.0, 0.0, 0.0, 0.0)
ob_camera.display_type = 'WIRE'
ob_camera.lineart.crease_threshold = 0.0
ob_cube.location = (0.0, 0.0, 0.0)
ob_cube.lineart.crease_threshold = 0.0
_m = ob_cube.modifiers.new('Mirror', 'MIRROR')
ob_cube_001.location = (-2.63, 0.0, 1.162)
ob_cube_001.rotation_euler = (0.0, -0.7854, 0.0)
ob_cube_001.scale = (0.25, 0.5, 1.0)
ob_cube_001.lineart.crease_threshold = 0.0
ob_cube_002.location = (-3.159, 0.0, 3.282)
ob_cube_002.scale = (0.25, 2.0, 0.25)
ob_cube_002.lineart.crease_threshold = 0.0

# ---- collection membership
col_collection.objects.link(ob_light)
col_collection.objects.link(ob_camera)
col_collection.objects.link(ob_cube)
col_collection.objects.link(ob_cube_001)
col_collection.objects.link(ob_cube_002)

# ---- scene / render settings (as saved in the file)
scene.camera = ob_camera
scene.frame_start = 1; scene.frame_end = 250; scene.frame_set(250)
scene.render.engine = 'BLENDER_EEVEE_NEXT'
scene.cycles.use_denoising = False
scene.cycles.samples = 128
scene.cycles.sampling_pattern = 'TABULATED_SOBOL'
scene.cycles.use_adaptive_sampling = False
scene.cycles.use_light_tree = False
scene.view_settings.view_transform = 'Filmic'
bpy.context.view_layer.update()
